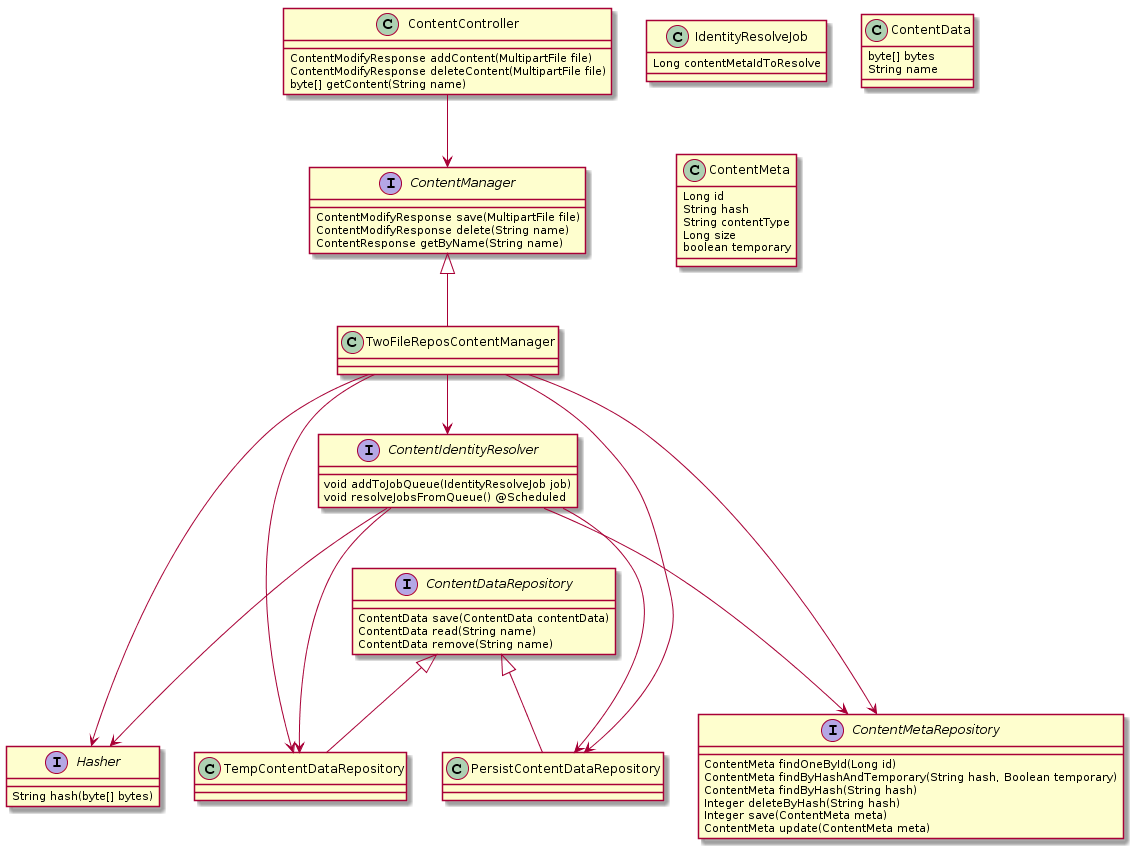

The diagram above was rendered by PlantUML. Its source (embedded in the PNG):
@startuml
class ContentController {
    ContentModifyResponse addContent(MultipartFile file)
    ContentModifyResponse deleteContent(MultipartFile file)
    byte[] getContent(String name)
}

ContentController --> ContentManager

interface ContentManager{
    ContentModifyResponse save(MultipartFile file)
    ContentModifyResponse delete(String name)
    ContentResponse getByName(String name)
}

ContentManager <|-- TwoFileReposContentManager

TwoFileReposContentManager -> Hasher
TwoFileReposContentManager -> TempContentDataRepository 
TwoFileReposContentManager -> PersistContentDataRepository
TwoFileReposContentManager -> ContentMetaRepository
TwoFileReposContentManager --> ContentIdentityResolver

interface Hasher{
    String hash(byte[] bytes)
}

interface ContentMetaRepository{
    ContentMeta findOneById(Long id)
    ContentMeta findByHashAndTemporary(String hash, Boolean temporary)
    ContentMeta findByHash(String hash)
    Integer deleteByHash(String hash)
    Integer save(ContentMeta meta)
    ContentMeta update(ContentMeta meta)
}

interface ContentIdentityResolver {
    void addToJobQueue(IdentityResolveJob job)
    void resolveJobsFromQueue() @Scheduled
}

ContentIdentityResolver--->Hasher
ContentIdentityResolver--->PersistContentDataRepository
ContentIdentityResolver--->TempContentDataRepository
ContentIdentityResolver--->ContentMetaRepository

class IdentityResolveJob{
    Long contentMetaIdToResolve
}

class ContentData {
    byte[] bytes
    String name
}

class ContentMeta {
    Long id
    String hash
    String contentType
    Long size
    boolean temporary
}

interface ContentDataRepository{
    ContentData save(ContentData contentData)
    ContentData read(String name)
    ContentData remove(String name)
}

ContentDataRepository <|-- TempContentDataRepository
ContentDataRepository <|-- PersistContentDataRepository
@enduml